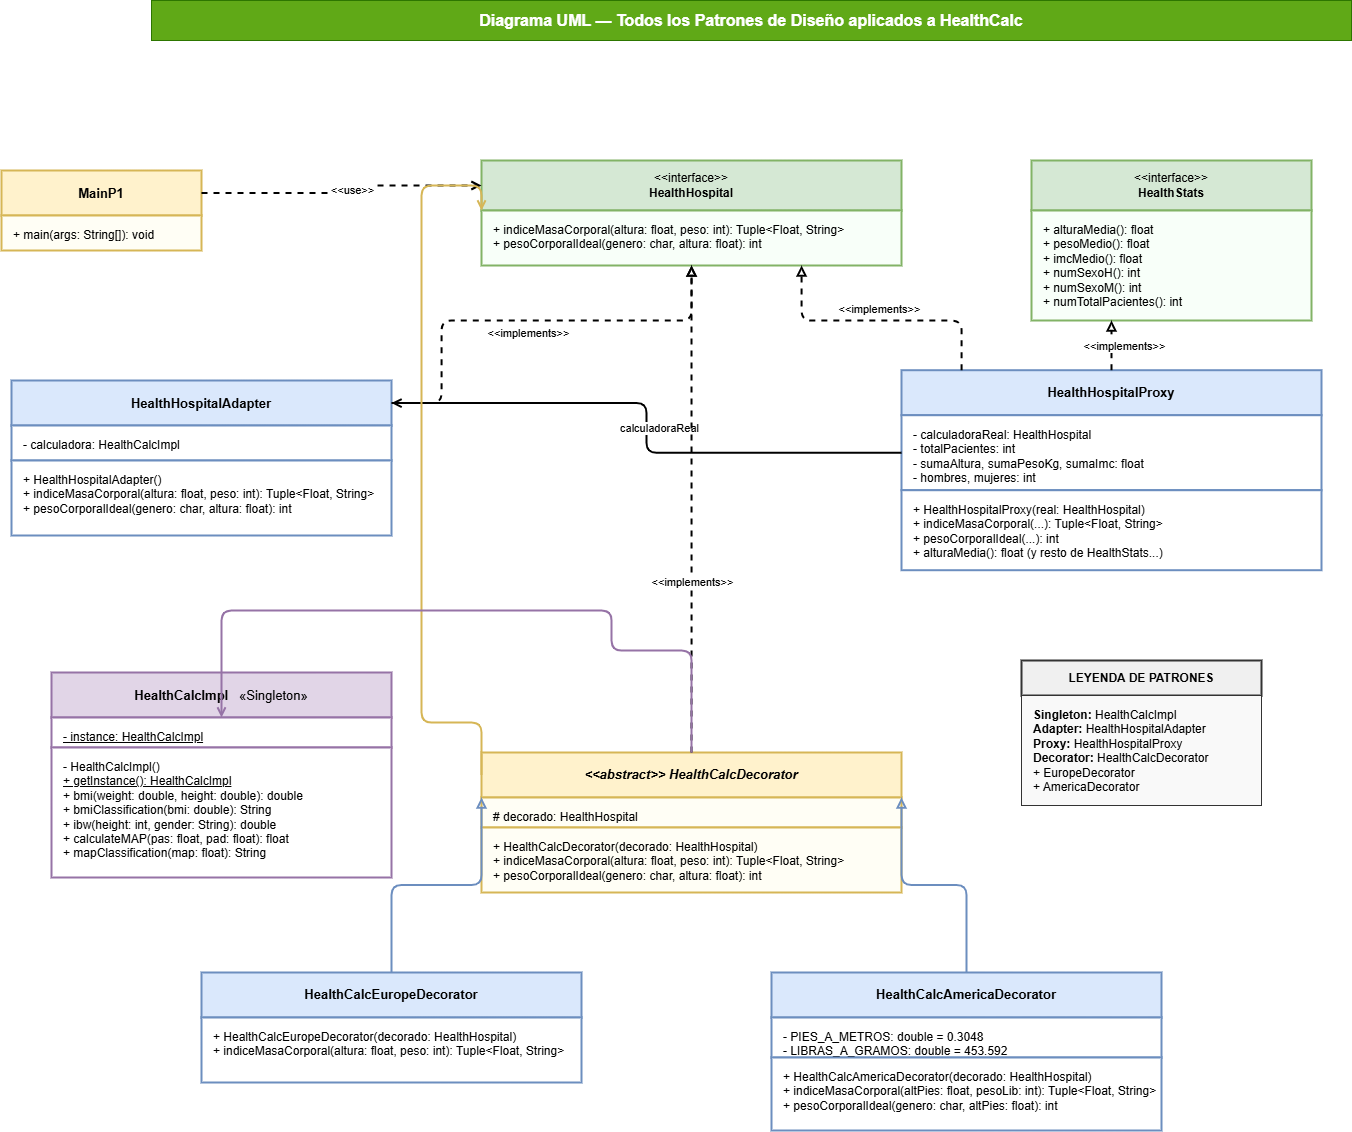

The diagram above was exported from draw.io. Its source (the exported page's mxGraphModel, read from the mxfile embedded in the PNG):
<mxGraphModel dx="1585" dy="865" grid="1" gridSize="10" guides="1" tooltips="1" connect="1" arrows="1" fold="1" page="1" pageScale="1" pageWidth="1650" pageHeight="1200" background="#ffffff" math="0" shadow="0">
  <root>
    <mxCell id="0" />
    <mxCell id="1" parent="0" />
    <mxCell id="title" parent="1" style="text;html=1;strokeColor=#2D7600;fillColor=#60a917;align=center;verticalAlign=middle;whiteSpace=wrap;rounded=0;fontSize=16;fontStyle=1;fontColor=#ffffff;" value="Diagrama UML — Todos los Patrones de Diseño aplicados a HealthCalc" vertex="1">
      <mxGeometry height="40" width="1200" x="200" y="30" as="geometry" />
    </mxCell>
    <mxCell id="main_title" parent="1" style="rounded=0;whiteSpace=wrap;html=1;fillColor=#fff2cc;strokeColor=#d6b656;strokeWidth=2;fontSize=13;verticalAlign=middle;" value="&lt;b&gt;MainP1&lt;/b&gt;" vertex="1">
      <mxGeometry height="45" width="200" x="50" y="200" as="geometry" />
    </mxCell>
    <mxCell id="main_methods" parent="1" style="text;html=1;strokeColor=#d6b656;fillColor=#fffef5;align=left;verticalAlign=top;spacingLeft=10;spacingTop=6;strokeWidth=2;rounded=0;" value="+ main(args: String[]): void" vertex="1">
      <mxGeometry height="35" width="200" x="50" y="245" as="geometry" />
    </mxCell>
    <mxCell id="hh_title" parent="1" style="rounded=0;whiteSpace=wrap;html=1;fillColor=#d5e8d4;strokeColor=#82b366;strokeWidth=2;" value="&amp;lt;&amp;lt;interface&amp;gt;&amp;gt;&lt;br&gt;&lt;b&gt;HealthHospital&lt;/b&gt;" vertex="1">
      <mxGeometry height="50" width="420" x="530" y="190" as="geometry" />
    </mxCell>
    <mxCell id="hh_methods" parent="1" style="text;html=1;strokeColor=#82b366;fillColor=#f8fff9;align=left;verticalAlign=top;spacingLeft=10;spacingTop=6;strokeWidth=2;rounded=0;" value="+ indiceMasaCorporal(altura: float, peso: int): Tuple&amp;lt;Float, String&amp;gt;&#10;+ pesoCorporalIdeal(genero: char, altura: float): int" vertex="1">
      <mxGeometry height="55" width="420" x="530" y="240" as="geometry" />
    </mxCell>
    <mxCell id="hs_title" parent="1" style="rounded=0;whiteSpace=wrap;html=1;fillColor=#d5e8d4;strokeColor=#82b366;strokeWidth=2;" value="&amp;lt;&amp;lt;interface&amp;gt;&amp;gt;&lt;br&gt;&lt;b&gt;HealthStats&lt;/b&gt;" vertex="1">
      <mxGeometry height="50" width="280" x="1080" y="190" as="geometry" />
    </mxCell>
    <mxCell id="hs_methods" parent="1" style="text;html=1;strokeColor=#82b366;fillColor=#f8fff9;align=left;verticalAlign=top;spacingLeft=10;spacingTop=6;strokeWidth=2;rounded=0;" value="+ alturaMedia(): float&#10;+ pesoMedio(): float&#10;+ imcMedio(): float&#10;+ numSexoH(): int&#10;+ numSexoM(): int&#10;+ numTotalPacientes(): int" vertex="1">
      <mxGeometry height="110" width="280" x="1080" y="240" as="geometry" />
    </mxCell>
    <mxCell id="adapter_title" parent="1" style="rounded=0;whiteSpace=wrap;html=1;fillColor=#dae8fc;strokeColor=#6c8ebf;strokeWidth=2;fontSize=13;verticalAlign=middle;" value="&lt;b&gt;HealthHospitalAdapter&lt;/b&gt;" vertex="1">
      <mxGeometry height="45" width="380" x="60" y="410" as="geometry" />
    </mxCell>
    <mxCell id="adapter_fields" parent="1" style="text;html=1;strokeColor=#6c8ebf;fillColor=#ffffff;align=left;verticalAlign=top;spacingLeft=10;spacingTop=6;strokeWidth=2;rounded=0;" value="- calculadora: HealthCalcImpl" vertex="1">
      <mxGeometry height="35" width="380" x="60" y="455" as="geometry" />
    </mxCell>
    <mxCell id="adapter_methods" parent="1" style="text;html=1;strokeColor=#6c8ebf;fillColor=#ffffff;align=left;verticalAlign=top;spacingLeft=10;spacingTop=6;strokeWidth=2;rounded=0;" value="+ HealthHospitalAdapter()&#10;+ indiceMasaCorporal(altura: float, peso: int): Tuple&amp;lt;Float, String&amp;gt;&#10;+ pesoCorporalIdeal(genero: char, altura: float): int" vertex="1">
      <mxGeometry height="75" width="380" x="60" y="490" as="geometry" />
    </mxCell>
    <mxCell id="proxy_title" parent="1" style="rounded=0;whiteSpace=wrap;html=1;fillColor=#dae8fc;strokeColor=#6c8ebf;strokeWidth=2;fontSize=13;verticalAlign=middle;" value="&lt;b&gt;HealthHospitalProxy&lt;/b&gt;" vertex="1">
      <mxGeometry height="45" width="420" x="950" y="399.71" as="geometry" />
    </mxCell>
    <mxCell id="proxy_fields" parent="1" style="text;html=1;strokeColor=#6c8ebf;fillColor=#ffffff;align=left;verticalAlign=top;spacingLeft=10;spacingTop=6;strokeWidth=2;rounded=0;" value="- calculadoraReal: HealthHospital&#10;- totalPacientes: int&#10;- sumaAltura, sumaPesoKg, sumaImc: float&#10;- hombres, mujeres: int" vertex="1">
      <mxGeometry height="75" width="420" x="950" y="444.71" as="geometry" />
    </mxCell>
    <mxCell id="proxy_methods" parent="1" style="text;html=1;strokeColor=#6c8ebf;fillColor=#ffffff;align=left;verticalAlign=top;spacingLeft=10;spacingTop=6;strokeWidth=2;rounded=0;" value="+ HealthHospitalProxy(real: HealthHospital)&#10;+ indiceMasaCorporal(...): Tuple&amp;lt;Float, String&amp;gt;&#10;+ pesoCorporalIdeal(...): int&#10;+ alturaMedia(): float  (y resto de HealthStats...)" vertex="1">
      <mxGeometry height="80" width="420" x="950" y="519.71" as="geometry" />
    </mxCell>
    <mxCell id="dec_title" parent="1" style="rounded=0;whiteSpace=wrap;html=1;fillColor=#fff2cc;strokeColor=#d6b656;strokeWidth=2;fontStyle=3;fontSize=13;verticalAlign=middle;" value="&amp;lt;&amp;lt;abstract&amp;gt;&amp;gt; HealthCalcDecorator" vertex="1">
      <mxGeometry height="45" width="420" x="530" y="782" as="geometry" />
    </mxCell>
    <mxCell id="dec_fields" parent="1" style="text;html=1;strokeColor=#d6b656;fillColor=#fffef5;align=left;verticalAlign=top;spacingLeft=10;spacingTop=6;strokeWidth=2;rounded=0;" value="# decorado: HealthHospital" vertex="1">
      <mxGeometry height="30" width="420" x="530" y="827" as="geometry" />
    </mxCell>
    <mxCell id="dec_methods" parent="1" style="text;html=1;strokeColor=#d6b656;fillColor=#fffef5;align=left;verticalAlign=top;spacingLeft=10;spacingTop=6;strokeWidth=2;rounded=0;" value="+ HealthCalcDecorator(decorado: HealthHospital)&#10;+ indiceMasaCorporal(altura: float, peso: int): Tuple&amp;lt;Float, String&amp;gt;&#10;+ pesoCorporalIdeal(genero: char, altura: float): int" vertex="1">
      <mxGeometry height="65" width="420" x="530" y="857" as="geometry" />
    </mxCell>
    <mxCell id="euro_title" parent="1" style="rounded=0;whiteSpace=wrap;html=1;fillColor=#dae8fc;strokeColor=#6c8ebf;strokeWidth=2;fontSize=13;verticalAlign=middle;" value="&lt;b&gt;HealthCalcEuropeDecorator&lt;/b&gt;" vertex="1">
      <mxGeometry height="45" width="380" x="250" y="1002" as="geometry" />
    </mxCell>
    <mxCell id="euro_methods" parent="1" style="text;html=1;strokeColor=#6c8ebf;fillColor=#ffffff;align=left;verticalAlign=top;spacingLeft=10;spacingTop=6;strokeWidth=2;rounded=0;" value="+ HealthCalcEuropeDecorator(decorado: HealthHospital)&lt;br&gt;+ indiceMasaCorporal(altura: float, peso: int): Tuple&amp;lt;Float, String&amp;gt;&lt;div&gt;&lt;br/&gt;&lt;/div&gt;" vertex="1">
      <mxGeometry height="65" width="380" x="250" y="1047" as="geometry" />
    </mxCell>
    <mxCell id="ame_title" parent="1" style="rounded=0;whiteSpace=wrap;html=1;fillColor=#dae8fc;strokeColor=#6c8ebf;strokeWidth=2;fontSize=13;verticalAlign=middle;" value="&lt;b&gt;HealthCalcAmericaDecorator&lt;/b&gt;" vertex="1">
      <mxGeometry height="45" width="390" x="820" y="1002" as="geometry" />
    </mxCell>
    <mxCell id="ame_fields" parent="1" style="text;html=1;strokeColor=#6c8ebf;fillColor=#ffffff;align=left;verticalAlign=top;spacingLeft=10;spacingTop=6;strokeWidth=2;rounded=0;" value="- PIES_A_METROS: double = 0.3048&#10;- LIBRAS_A_GRAMOS: double = 453.592" vertex="1">
      <mxGeometry height="40" width="390" x="820" y="1047" as="geometry" />
    </mxCell>
    <mxCell id="ame_methods" parent="1" style="text;html=1;strokeColor=#6c8ebf;fillColor=#ffffff;align=left;verticalAlign=top;spacingLeft=10;spacingTop=6;strokeWidth=2;rounded=0;" value="+ HealthCalcAmericaDecorator(decorado: HealthHospital)&lt;br&gt;+ indiceMasaCorporal(altPies: float, pesoLib: int): Tuple&amp;lt;Float, String&amp;gt;&lt;br&gt;+ pesoCorporalIdeal(genero: char, altPies: float): int" vertex="1">
      <mxGeometry height="73" width="390" x="820" y="1087" as="geometry" />
    </mxCell>
    <mxCell id="hci_title" parent="1" style="rounded=0;whiteSpace=wrap;html=1;fillColor=#e1d5e7;strokeColor=#9673a6;strokeWidth=2;fontSize=13;verticalAlign=middle;" value="&lt;b&gt;HealthCalcImpl&lt;/b&gt; &amp;nbsp; «Singleton»" vertex="1">
      <mxGeometry height="45" width="340" x="100" y="702" as="geometry" />
    </mxCell>
    <mxCell id="hci_fields" parent="1" style="text;html=1;strokeColor=#9673a6;fillColor=#ffffff;align=left;verticalAlign=top;spacingLeft=10;spacingTop=6;strokeWidth=2;rounded=0;" value="&lt;u&gt;- instance: HealthCalcImpl&lt;/u&gt;" vertex="1">
      <mxGeometry height="30" width="340" x="100" y="747" as="geometry" />
    </mxCell>
    <mxCell id="hci_methods" parent="1" style="text;html=1;strokeColor=#9673a6;fillColor=#ffffff;align=left;verticalAlign=top;spacingLeft=10;spacingTop=6;strokeWidth=2;rounded=0;" value="- HealthCalcImpl()&#10;&lt;u&gt;+ getInstance(): HealthCalcImpl&lt;/u&gt;&#10;+ bmi(weight: double, height: double): double&#10;+ bmiClassification(bmi: double): String&#10;+ ibw(height: int, gender: String): double&#10;+ calculateMAP(pas: float, pad: float): float&#10;+ mapClassification(map: float): String" vertex="1">
      <mxGeometry height="130" width="340" x="100" y="777" as="geometry" />
    </mxCell>
    <mxCell id="arr_main_hh" edge="1" parent="1" source="main_title" style="edgeStyle=orthogonalEdgeStyle;dashed=1;endArrow=open;endFill=0;strokeWidth=2;" target="hh_title">
      <mxGeometry relative="1" as="geometry" />
    </mxCell>
    <mxCell id="lbl_use1" connectable="0" parent="arr_main_hh" style="edgeLabel;html=1;align=center;verticalAlign=middle;resizable=0;points=[];" value="&amp;lt;&amp;lt;use&amp;gt;&amp;gt;" vertex="1">
      <mxGeometry relative="1" y="-10" as="geometry" />
    </mxCell>
    <mxCell id="arr_adapter_hh" edge="1" parent="1" source="adapter_title" style="edgeStyle=orthogonalEdgeStyle;dashed=1;endArrow=block;endFill=0;strokeWidth=2;" target="hh_methods">
      <mxGeometry relative="1" as="geometry">
        <Array as="points">
          <mxPoint x="490" y="350" />
          <mxPoint x="740" y="350" />
        </Array>
      </mxGeometry>
    </mxCell>
    <mxCell id="lbl_impl1" connectable="0" parent="arr_adapter_hh" style="edgeLabel;html=1;align=center;verticalAlign=middle;resizable=0;points=[];" value="&amp;lt;&amp;lt;implements&amp;gt;&amp;gt;" vertex="1">
      <mxGeometry relative="1" y="-12" as="geometry" />
    </mxCell>
    <mxCell id="arr_proxy_hh" edge="1" parent="1" source="proxy_title" style="edgeStyle=orthogonalEdgeStyle;dashed=1;endArrow=block;endFill=0;strokeWidth=2;" target="hh_methods">
      <mxGeometry relative="1" as="geometry">
        <Array as="points">
          <mxPoint x="1010" y="350" />
          <mxPoint x="850" y="350" />
        </Array>
      </mxGeometry>
    </mxCell>
    <mxCell id="lbl_impl2" connectable="0" parent="arr_proxy_hh" style="edgeLabel;html=1;align=center;verticalAlign=middle;resizable=0;points=[];" value="&amp;lt;&amp;lt;implements&amp;gt;&amp;gt;" vertex="1">
      <mxGeometry relative="1" y="-12" as="geometry" />
    </mxCell>
    <mxCell id="arr_proxy_hs" edge="1" parent="1" source="proxy_title" style="edgeStyle=orthogonalEdgeStyle;dashed=1;endArrow=block;endFill=0;strokeWidth=2;" target="hs_methods">
      <mxGeometry relative="1" as="geometry">
        <Array as="points">
          <mxPoint x="1220" y="350" />
        </Array>
      </mxGeometry>
    </mxCell>
    <mxCell id="lbl_impl3" connectable="0" parent="arr_proxy_hs" style="edgeLabel;html=1;align=center;verticalAlign=middle;resizable=0;points=[];" value="&amp;lt;&amp;lt;implements&amp;gt;&amp;gt;" vertex="1">
      <mxGeometry relative="1" y="-12" as="geometry" />
    </mxCell>
    <mxCell id="arr_proxy_adapter" edge="1" parent="1" source="proxy_fields" style="edgeStyle=orthogonalEdgeStyle;endArrow=open;endFill=0;strokeWidth=2;exitX=0;exitY=0.5;" target="adapter_title">
      <mxGeometry relative="1" as="geometry" />
    </mxCell>
    <mxCell id="lbl_real" connectable="0" parent="arr_proxy_adapter" style="edgeLabel;html=1;align=center;verticalAlign=middle;resizable=0;points=[];" value="calculadoraReal" vertex="1">
      <mxGeometry relative="1" y="-12" as="geometry" />
    </mxCell>
    <mxCell id="arr_dec_hh" edge="1" parent="1" source="dec_title" style="edgeStyle=orthogonalEdgeStyle;dashed=1;endArrow=block;endFill=0;strokeWidth=2;exitX=0.5;exitY=0;entryX=0.5;entryY=1;" target="hh_methods">
      <mxGeometry relative="1" as="geometry">
        <Array as="points">
          <mxPoint x="740" y="680" />
          <mxPoint x="740" y="295" />
        </Array>
      </mxGeometry>
    </mxCell>
    <mxCell id="lbl_impl4" connectable="0" parent="arr_dec_hh" style="edgeLabel;html=1;align=center;verticalAlign=middle;resizable=0;points=[];" value="&amp;lt;&amp;lt;implements&amp;gt;&amp;gt;" vertex="1">
      <mxGeometry relative="1" y="-12" as="geometry">
        <mxPoint x="-12" y="72" as="offset" />
      </mxGeometry>
    </mxCell>
    <mxCell id="arr_dec_ref" edge="1" parent="1" source="dec_title" style="edgeStyle=orthogonalEdgeStyle;dashed=0;endArrow=open;endFill=0;strokeColor=#d6b656;strokeWidth=2;exitX=0;exitY=0.5;entryX=0;entryY=1;" target="hh_title">
      <mxGeometry relative="1" as="geometry">
        <Array as="points">
          <mxPoint x="470" y="752" />
          <mxPoint x="470" y="215" />
        </Array>
      </mxGeometry>
    </mxCell>
    <mxCell id="arr_dec_hci" edge="1" parent="1" source="dec_title" style="edgeStyle=orthogonalEdgeStyle;dashed=0;endArrow=open;endFill=0;strokeColor=#9673a6;strokeWidth=2;exitX=0.5;exitY=0;entryX=0.5;entryY=1;" target="hci_title">
      <mxGeometry relative="1" as="geometry">
        <Array as="points">
          <mxPoint x="740" y="680" />
          <mxPoint x="660" y="680" />
          <mxPoint x="660" y="640" />
          <mxPoint x="270" y="640" />
        </Array>
      </mxGeometry>
    </mxCell>
    <mxCell id="arr_euro_dec" edge="1" parent="1" source="euro_title" style="edgeStyle=orthogonalEdgeStyle;dashed=0;endArrow=block;endFill=0;strokeColor=#6c8ebf;strokeWidth=2;exitX=0.5;exitY=0;entryX=0;entryY=1;" target="dec_title">
      <mxGeometry relative="1" as="geometry" />
    </mxCell>
    <mxCell id="arr_ame_dec" edge="1" parent="1" source="ame_title" style="edgeStyle=orthogonalEdgeStyle;dashed=0;endArrow=block;endFill=0;strokeColor=#6c8ebf;strokeWidth=2;exitX=0.5;exitY=0;entryX=1;entryY=1;" target="dec_title">
      <mxGeometry relative="1" as="geometry" />
    </mxCell>
    <mxCell id="legend_title" parent="1" style="rounded=0;whiteSpace=wrap;html=1;fillColor=#f0f0f0;strokeColor=#333333;strokeWidth=2;fontStyle=1;fontSize=12;" value="LEYENDA DE PATRONES" vertex="1">
      <mxGeometry height="35" width="240" x="1070" y="690" as="geometry" />
    </mxCell>
    <mxCell id="legend_body" parent="1" style="text;html=1;strokeColor=#333333;fillColor=#f9f9f9;align=left;verticalAlign=top;spacingLeft=10;spacingTop=6;strokeWidth=1;rounded=0;" value="&lt;b&gt;Singleton:&lt;/b&gt; HealthCalcImpl&#10;&lt;b&gt;Adapter:&lt;/b&gt; HealthHospitalAdapter&#10;&lt;b&gt;Proxy:&lt;/b&gt; HealthHospitalProxy&#10;&lt;b&gt;Decorator:&lt;/b&gt; HealthCalcDecorator&#10;    + EuropeDecorator&#10;    + AmericaDecorator" vertex="1">
      <mxGeometry height="110" width="240" x="1070" y="725" as="geometry" />
    </mxCell>
  </root>
</mxGraphModel>